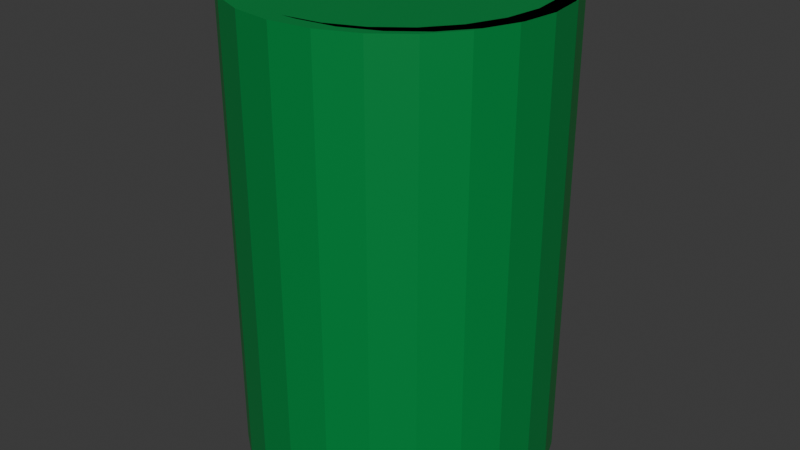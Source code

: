 # Source: 7up_can.blend  (saved by Blender 5.1.30; exported with 4.5.12 LTS)
import bpy
from mathutils import Matrix  # noqa: F401  (used for matrix-valued properties, if any)

bpy.ops.wm.read_factory_settings(use_empty=True)
scene = bpy.context.scene
scene.name = 'Scene'

# ---- collections
col_collection = bpy.data.collections.new('Collection'); scene.collection.children.link(col_collection)

# ---- materials (node trees are filled in below, after node groups)
mat_bodygreen = bpy.data.materials.new('BodyGreen')
mat_ringsilver = bpy.data.materials.new('RingSilver')

# ---- material node trees
mat_bodygreen.use_nodes = True; mat_bodygreen.node_tree.nodes.clear()
_N = mat_bodygreen.node_tree.nodes; _L = mat_bodygreen.node_tree.links
n0 = _N.new('ShaderNodeBsdfPrincipled'); n0.name = 'Principled BSDF'; n0.location = (-200, 100)
n0.inputs[0].default_value = (0.0, 0.2423, 0.04817, 1.0)
n1 = _N.new('ShaderNodeOutputMaterial'); n1.name = 'Material Output'; n1.location = (200, 100)
_L.new(n0.outputs[0], n1.inputs[0])
n1.is_active_output = True
mat_ringsilver.use_nodes = True; mat_ringsilver.node_tree.nodes.clear()
_N = mat_ringsilver.node_tree.nodes; _L = mat_ringsilver.node_tree.links
n0 = _N.new('ShaderNodeBsdfPrincipled'); n0.name = 'Principled BSDF'; n0.location = (-200, 100)
n0.inputs[0].default_value = (0.4342, 0.4342, 0.4342, 1.0)
n1 = _N.new('ShaderNodeOutputMaterial'); n1.name = 'Material Output'; n1.location = (200, 100)
_L.new(n0.outputs[0], n1.inputs[0])
n1.is_active_output = True

# ---- world
world_world = bpy.data.worlds.new('World'); scene.world = world_world
world_world.use_nodes = True; world_world.node_tree.nodes.clear()
_N = world_world.node_tree.nodes; _L = world_world.node_tree.links
n0 = _N.new('ShaderNodeOutputWorld'); n0.name = 'World Output'; n0.location = (200, 100)
n1 = _N.new('ShaderNodeBackground'); n1.name = 'Background'; n1.location = (-200, 100)
n1.inputs[0].default_value = (0.05088, 0.05088, 0.05088, 1.0)
_L.new(n1.outputs[0], n0.inputs[0])
n0.is_active_output = True
world_world.color = (0.05088, 0.05088, 0.05088)
world_world.sun_shadow_jitter_overblur = 0.0

# ---- meshes
me_cylinder = bpy.data.meshes.new('Cylinder')
me_cylinder.from_pydata([(0.0, 0.4496, -0.75), (0.0, 0.4496, 0.75), (0.1164, 0.4342, -0.75), (0.1164, 0.4342, 0.75), (0.2248, 0.3893, -0.75), (0.2248, 0.3893, 0.75), (0.3179, 0.3179, -0.75), (0.3179, 0.3179, 0.75), (0.3893, 0.2248, -0.75), (0.3893, 0.2248, 0.75), (0.4342, 0.1164, -0.75), (0.4342, 0.1164, 0.75), (0.4496, 0.0, -0.75), (0.4496, 0.0, 0.75), (0.4342, -0.1164, -0.75), (0.4342, -0.1164, 0.75), (0.3893, -0.2248, -0.75), (0.3893, -0.2248, 0.75), (0.3179, -0.3179, -0.75), (0.3179, -0.3179, 0.75), (0.2248, -0.3893, -0.75), (0.2248, -0.3893, 0.75), (0.1164, -0.4342, -0.75), (0.1164, -0.4342, 0.75), (0.0, -0.4496, -0.75), (0.0, -0.4496, 0.75), (-0.1164, -0.4342, -0.75), (-0.1164, -0.4342, 0.75), (-0.2248, -0.3893, -0.75), (-0.2248, -0.3893, 0.75), (-0.3179, -0.3179, -0.75), (-0.3179, -0.3179, 0.75), (-0.3893, -0.2248, -0.75), (-0.3893, -0.2248, 0.75), (-0.4342, -0.1164, -0.75), (-0.4342, -0.1164, 0.75), (-0.4496, 0.0, -0.75), (-0.4496, 0.0, 0.75), (-0.4342, 0.1164, -0.75), (-0.4342, 0.1164, 0.75), (-0.3893, 0.2248, -0.75), (-0.3893, 0.2248, 0.75), (-0.3179, 0.3179, -0.75), (-0.3179, 0.3179, 0.75), (-0.2248, 0.3893, -0.75), (-0.2248, 0.3893, 0.75), (-0.1164, 0.4342, -0.75), (-0.1164, 0.4342, 0.75), (0.1294, 0.483, 0.75), (0.0, 0.5, 0.75), (0.25, 0.433, 0.75), (0.3536, 0.3536, 0.75), (0.433, 0.25, 0.75), (0.483, 0.1294, 0.75), (0.5, 0.0, 0.75), (0.483, -0.1294, 0.75), (0.433, -0.25, 0.75), (0.3536, -0.3536, 0.75), (0.25, -0.433, 0.75), (0.1294, -0.483, 0.75), (0.0, -0.5, 0.75), (-0.1294, -0.483, 0.75), (-0.25, -0.433, 0.75), (-0.3536, -0.3536, 0.75), (-0.433, -0.25, 0.75), (-0.483, -0.1294, 0.75), (-0.5, 0.0, 0.75), (-0.483, 0.1294, 0.75), (-0.433, 0.25, 0.75), (-0.3536, 0.3536, 0.75), (-0.25, 0.433, 0.75), (-0.1294, 0.483, 0.75), (0.1664, 0.4342, 0.75), (0.05, 0.4496, 0.75), (0.2748, 0.3893, 0.75), (0.3679, 0.3179, 0.75), (0.4393, 0.2248, 0.75), (0.4842, 0.1164, 0.75), (0.4996, 0.0, 0.75), (0.4842, -0.1164, 0.75), (0.4393, -0.2248, 0.75), (0.3679, -0.3179, 0.75), (0.2748, -0.3893, 0.75), (0.1664, -0.4342, 0.75), (0.05, -0.4496, 0.75), (-0.06636, -0.4342, 0.75), (-0.1748, -0.3893, 0.75), (-0.2679, -0.3179, 0.75), (-0.3393, -0.2248, 0.75), (-0.3842, -0.1164, 0.75), (-0.3996, 0.0, 0.75), (-0.3842, 0.1164, 0.75), (-0.3393, 0.2248, 0.75), (-0.2679, 0.3179, 0.75), (-0.1748, 0.3893, 0.75), (-0.06636, 0.4342, 0.75), (0.0, 0.5, -0.75), (0.1294, 0.483, -0.75), (0.25, 0.433, -0.75), (0.3536, 0.3536, -0.75), (0.433, 0.25, -0.75), (0.483, 0.1294, -0.75), (0.5, 0.0, -0.75), (0.483, -0.1294, -0.75), (0.433, -0.25, -0.75), (0.3536, -0.3536, -0.75), (0.25, -0.433, -0.75), (0.1294, -0.483, -0.75), (0.0, -0.5, -0.75), (-0.1294, -0.483, -0.75), (-0.25, -0.433, -0.75), (-0.3536, -0.3536, -0.75), (-0.433, -0.25, -0.75), (-0.483, -0.1294, -0.75), (-0.5, 0.0, -0.75), (-0.483, 0.1294, -0.75), (-0.433, 0.25, -0.75), (-0.3536, 0.3536, -0.75), (-0.25, 0.433, -0.75), (-0.1294, 0.483, -0.75), (0.0, 0.4496, -0.75), (0.1164, 0.4342, -0.75), (0.2248, 0.3893, -0.75), (0.3179, 0.3179, -0.75), (0.3893, 0.2248, -0.75), (0.4342, 0.1164, -0.75), (0.4496, 0.0, -0.75), (0.4342, -0.1164, -0.75), (0.3893, -0.2248, -0.75), (0.3179, -0.3179, -0.75), (0.2248, -0.3893, -0.75), (0.1164, -0.4342, -0.75), (0.0, -0.4496, -0.75), (-0.1164, -0.4342, -0.75), (-0.2248, -0.3893, -0.75), (-0.3179, -0.3179, -0.75), (-0.3893, -0.2248, -0.75), (-0.4342, -0.1164, -0.75), (-0.4496, 0.0, -0.75), (-0.4342, 0.1164, -0.75), (-0.3893, 0.2248, -0.75), (-0.3179, 0.3179, -0.75), (-0.2248, 0.3893, -0.75), (-0.1164, 0.4342, -0.75), (0.02, 0.4496, -0.75), (0.1364, 0.4342, -0.75), (0.2448, 0.3893, -0.75), (0.3379, 0.3179, -0.75), (0.4093, 0.2248, -0.75), (0.4542, 0.1164, -0.75), (0.4696, 0.0, -0.75), (0.4542, -0.1164, -0.75), (0.4093, -0.2248, -0.75), (0.3379, -0.3179, -0.75), (0.2448, -0.3893, -0.75), (0.1364, -0.4342, -0.75), (0.02, -0.4496, -0.75), (-0.09636, -0.4342, -0.75), (-0.2048, -0.3893, -0.75), (-0.2979, -0.3179, -0.75), (-0.3693, -0.2248, -0.75), (-0.4142, -0.1164, -0.75), (-0.4296, 0.0, -0.75), (-0.4142, 0.1164, -0.75), (-0.3693, 0.2248, -0.75), (-0.2979, 0.3179, -0.75), (-0.2048, 0.3893, -0.75), (-0.09636, 0.4342, -0.75)], [], [(96, 49, 48, 97), (97, 48, 50, 98), (98, 50, 51, 99), (99, 51, 52, 100), (100, 52, 53, 101), (101, 53, 54, 102), (102, 54, 55, 103), (103, 55, 56, 104), (104, 56, 57, 105), (105, 57, 58, 106), (106, 58, 59, 107), (107, 59, 60, 108), (108, 60, 61, 109), (109, 61, 62, 110), (110, 62, 63, 111), (111, 63, 64, 112), (112, 64, 65, 113), (113, 65, 66, 114), (114, 66, 67, 115), (115, 67, 68, 116), (116, 68, 69, 117), (117, 69, 70, 118), (45, 43, 93, 94), (118, 70, 71, 119), (119, 71, 49, 96), (6, 8, 124, 123), (1, 3, 48, 49), (3, 5, 50, 48), (5, 7, 51, 50), (7, 9, 52, 51), (9, 11, 53, 52), (11, 13, 54, 53), (13, 15, 55, 54), (15, 17, 56, 55), (17, 19, 57, 56), (19, 21, 58, 57), (21, 23, 59, 58), (23, 25, 60, 59), (25, 27, 61, 60), (27, 29, 62, 61), (29, 31, 63, 62), (31, 33, 64, 63), (33, 35, 65, 64), (35, 37, 66, 65), (37, 39, 67, 66), (39, 41, 68, 67), (41, 43, 69, 68), (43, 45, 70, 69), (45, 47, 71, 70), (47, 1, 49, 71), (72, 73, 95, 94, 93, 92, 91, 90, 89, 88, 87, 86, 85, 84, 83, 82, 81, 80, 79, 78, 77, 76, 75, 74), (31, 29, 86, 87), (17, 15, 79, 80), (47, 45, 94, 95), (3, 1, 73, 72), (33, 31, 87, 88), (19, 17, 80, 81), (1, 47, 95, 73), (5, 3, 72, 74), (35, 33, 88, 89), (21, 19, 81, 82), (7, 5, 74, 75), (37, 35, 89, 90), (23, 21, 82, 83), (9, 7, 75, 76), (39, 37, 90, 91), (25, 23, 83, 84), (11, 9, 76, 77), (41, 39, 91, 92), (27, 25, 84, 85), (13, 11, 77, 78), (43, 41, 92, 93), (29, 27, 85, 86), (15, 13, 78, 79), (2, 0, 96, 97), (4, 2, 97, 98), (6, 4, 98, 99), (8, 6, 99, 100), (10, 8, 100, 101), (12, 10, 101, 102), (14, 12, 102, 103), (16, 14, 103, 104), (18, 16, 104, 105), (20, 18, 105, 106), (22, 20, 106, 107), (24, 22, 107, 108), (26, 24, 108, 109), (28, 26, 109, 110), (30, 28, 110, 111), (32, 30, 111, 112), (34, 32, 112, 113), (36, 34, 113, 114), (38, 36, 114, 115), (40, 38, 115, 116), (42, 40, 116, 117), (44, 42, 117, 118), (46, 44, 118, 119), (0, 46, 119, 96), (134, 135, 159, 158), (36, 38, 139, 138), (22, 24, 132, 131), (8, 10, 125, 124), (38, 40, 140, 139), (24, 26, 133, 132), (10, 12, 126, 125), (40, 42, 141, 140), (26, 28, 134, 133), (12, 14, 127, 126), (42, 44, 142, 141), (28, 30, 135, 134), (14, 16, 128, 127), (44, 46, 143, 142), (0, 2, 121, 120), (30, 32, 136, 135), (16, 18, 129, 128), (46, 0, 120, 143), (2, 4, 122, 121), (32, 34, 137, 136), (18, 20, 130, 129), (4, 6, 123, 122), (34, 36, 138, 137), (20, 22, 131, 130), (144, 145, 146, 147, 148, 149, 150, 151, 152, 153, 154, 155, 156, 157, 158, 159, 160, 161, 162, 163, 164, 165, 166, 167), (127, 128, 152, 151), (142, 143, 167, 166), (120, 121, 145, 144), (135, 136, 160, 159), (128, 129, 153, 152), (143, 120, 144, 167), (121, 122, 146, 145), (136, 137, 161, 160), (129, 130, 154, 153), (122, 123, 147, 146), (137, 138, 162, 161), (130, 131, 155, 154), (123, 124, 148, 147), (138, 139, 163, 162), (131, 132, 156, 155), (124, 125, 149, 148), (139, 140, 164, 163), (132, 133, 157, 156), (125, 126, 150, 149), (140, 141, 165, 164), (133, 134, 158, 157), (126, 127, 151, 150), (141, 142, 166, 165)])
_uv = me_cylinder.uv_layers.new(name='UVMap')
_uv.uv.foreach_set('vector', [1.0, 0.5, 1.0, 1.0, 0.9583, 1.0, 0.9583, 0.5, 0.9583, 0.5, 0.9583, 1.0, 0.9167, 1.0, 0.9167, 0.5, 0.9167, 0.5, 0.9167, 1.0, 0.875, 1.0, 0.875, 0.5, 0.875, 0.5, 0.875, 1.0, 0.8333, 1.0, 0.8333, 0.5, 0.8333, 0.5, 0.8333, 1.0, 0.7917, 1.0, 0.7917, 0.5, 0.7917, 0.5, 0.7917, 1.0, 0.75, 1.0, 0.75, 0.5, 0.75, 0.5, 0.75, 1.0, 0.7083, 1.0, 0.7083, 0.5, 0.7083, 0.5, 0.7083, 1.0, 0.6667, 1.0, 0.6667, 0.5, 0.6667, 0.5, 0.6667, 1.0, 0.625, 1.0, 0.625, 0.5, 0.625, 0.5, 0.625, 1.0, 0.5833, 1.0, 0.5833, 0.5, 0.5833, 0.5, 0.5833, 1.0, 0.5417, 1.0, 0.5417, 0.5, 0.5417, 0.5, 0.5417, 1.0, 0.5, 1.0, 0.5, 0.5, 0.5, 0.5, 0.5, 1.0, 0.4583, 1.0, 0.4583, 0.5, 0.4583, 0.5, 0.4583, 1.0, 0.4167, 1.0, 0.4167, 0.5, 0.4167, 0.5, 0.4167, 1.0, 0.375, 1.0, 0.375, 0.5, 0.375, 0.5, 0.375, 1.0, 0.3333, 1.0, 0.3333, 0.5, 0.3333, 0.5, 0.3333, 1.0, 0.2917, 1.0, 0.2917, 0.5, 0.2917, 0.5, 0.2917, 1.0, 0.25, 1.0, 0.25, 0.5, 0.25, 0.5, 0.25, 1.0, 0.2083, 1.0, 0.2083, 0.5, 0.2083, 0.5, 0.2083, 1.0, 0.1667, 1.0, 0.1667, 0.5, 0.1667, 0.5, 0.1667, 1.0, 0.125, 1.0, 0.125, 0.5, 0.125, 0.5, 0.125, 1.0, 0.08333, 1.0, 0.08333, 0.5, 0.1421, 0.4369, 0.09741, 0.4026, 0.09741, 0.4026, 0.1421, 0.4369, 0.08333, 0.5, 0.08333, 1.0, 0.04167, 1.0, 0.04167, 0.5, 0.04167, 0.5, 0.04167, 1.0, -1.863e-07, 1.0, -1.863e-07, 0.5, 0.9026, 0.4026, 0.9369, 0.3579, 0.9369, 0.3579, 0.9026, 0.4026, 0.25, 0.4658, 0.3059, 0.4584, 0.3121, 0.4818, 0.25, 0.49, 0.3059, 0.4584, 0.3579, 0.4369, 0.37, 0.4578, 0.3121, 0.4818, 0.3579, 0.4369, 0.4026, 0.4026, 0.4197, 0.4197, 0.37, 0.4578, 0.4026, 0.4026, 0.4369, 0.3579, 0.4578, 0.37, 0.4197, 0.4197, 0.4369, 0.3579, 0.4584, 0.3059, 0.4818, 0.3121, 0.4578, 0.37, 0.4584, 0.3059, 0.4658, 0.25, 0.49, 0.25, 0.4818, 0.3121, 0.4658, 0.25, 0.4584, 0.1941, 0.4818, 0.1879, 0.49, 0.25, 0.4584, 0.1941, 0.4369, 0.1421, 0.4578, 0.13, 0.4818, 0.1879, 0.4369, 0.1421, 0.4026, 0.09741, 0.4197, 0.08029, 0.4578, 0.13, 0.4026, 0.09741, 0.3579, 0.06312, 0.37, 0.04215, 0.4197, 0.08029, 0.3579, 0.06312, 0.3059, 0.04156, 0.3121, 0.01818, 0.37, 0.04215, 0.3059, 0.04156, 0.25, 0.03421, 0.25, 0.01, 0.3121, 0.01818, 0.25, 0.03421, 0.1941, 0.04156, 0.1879, 0.01818, 0.25, 0.01, 0.1941, 0.04156, 0.1421, 0.06312, 0.13, 0.04215, 0.1879, 0.01818, 0.1421, 0.06312, 0.09741, 0.09741, 0.08029, 0.08029, 0.13, 0.04215, 0.09741, 0.09741, 0.06312, 0.1421, 0.04215, 0.13, 0.08029, 0.08029, 0.06312, 0.1421, 0.04156, 0.1941, 0.01818, 0.1879, 0.04215, 0.13, 0.04156, 0.1941, 0.03421, 0.25, 0.01, 0.25, 0.01818, 0.1879, 0.03421, 0.25, 0.04156, 0.3059, 0.01818, 0.3121, 0.01, 0.25, 0.04156, 0.3059, 0.06312, 0.3579, 0.04215, 0.37, 0.01818, 0.3121, 0.06312, 0.3579, 0.09741, 0.4026, 0.08029, 0.4197, 0.04215, 0.37, 0.09741, 0.4026, 0.1421, 0.4369, 0.13, 0.4578, 0.08029, 0.4197, 0.1421, 0.4369, 0.1941, 0.4584, 0.1879, 0.4818, 0.13, 0.4578, 0.1941, 0.4584, 0.25, 0.4658, 0.25, 0.49, 0.1879, 0.4818, 0.3059, 0.4584, 0.25, 0.4658, 0.1941, 0.4584, 0.1421, 0.4369, 0.09741, 0.4026, 0.06312, 0.3579, 0.04156, 0.3059, 0.03421, 0.25, 0.04156, 0.1941, 0.06312, 0.1421, 0.09741, 0.09741, 0.1421, 0.06312, 0.1941, 0.04156, 0.25, 0.03421, 0.3059, 0.04156, 0.3579, 0.06312, 0.4026, 0.09741, 0.4369, 0.1421, 0.4584, 0.1941, 0.4658, 0.25, 0.4584, 0.3059, 0.4369, 0.3579, 0.4026, 0.4026, 0.3579, 0.4369, 0.09741, 0.09741, 0.1421, 0.06312, 0.1421, 0.06312, 0.09741, 0.09741, 0.4369, 0.1421, 0.4584, 0.1941, 0.4584, 0.1941, 0.4369, 0.1421, 0.1941, 0.4584, 0.1421, 0.4369, 0.1421, 0.4369, 0.1941, 0.4584, 0.3059, 0.4584, 0.25, 0.4658, 0.25, 0.4658, 0.3059, 0.4584, 0.06312, 0.1421, 0.09741, 0.09741, 0.09741, 0.09741, 0.06312, 0.1421, 0.4026, 0.09741, 0.4369, 0.1421, 0.4369, 0.1421, 0.4026, 0.09741, 0.25, 0.4658, 0.1941, 0.4584, 0.1941, 0.4584, 0.25, 0.4658, 0.3579, 0.4369, 0.3059, 0.4584, 0.3059, 0.4584, 0.3579, 0.4369, 0.04156, 0.1941, 0.06312, 0.1421, 0.06312, 0.1421, 0.04156, 0.1941, 0.3579, 0.06312, 0.4026, 0.09741, 0.4026, 0.09741, 0.3579, 0.06312, 0.4026, 0.4026, 0.3579, 0.4369, 0.3579, 0.4369, 0.4026, 0.4026, 0.03421, 0.25, 0.04156, 0.1941, 0.04156, 0.1941, 0.03421, 0.25, 0.3059, 0.04156, 0.3579, 0.06312, 0.3579, 0.06312, 0.3059, 0.04156, 0.4369, 0.3579, 0.4026, 0.4026, 0.4026, 0.4026, 0.4369, 0.3579, 0.04156, 0.3059, 0.03421, 0.25, 0.03421, 0.25, 0.04156, 0.3059, 0.25, 0.03421, 0.3059, 0.04156, 0.3059, 0.04156, 0.25, 0.03421, 0.4584, 0.3059, 0.4369, 0.3579, 0.4369, 0.3579, 0.4584, 0.3059, 0.06312, 0.3579, 0.04156, 0.3059, 0.04156, 0.3059, 0.06312, 0.3579, 0.1941, 0.04156, 0.25, 0.03421, 0.25, 0.03421, 0.1941, 0.04156, 0.4658, 0.25, 0.4584, 0.3059, 0.4584, 0.3059, 0.4658, 0.25, 0.09741, 0.4026, 0.06312, 0.3579, 0.06312, 0.3579, 0.09741, 0.4026, 0.1421, 0.06312, 0.1941, 0.04156, 0.1941, 0.04156, 0.1421, 0.06312, 0.4584, 0.1941, 0.4658, 0.25, 0.4658, 0.25, 0.4584, 0.1941, 0.8059, 0.4584, 0.75, 0.4658, 0.75, 0.49, 0.8121, 0.4818, 0.8579, 0.4369, 0.8059, 0.4584, 0.8121, 0.4818, 0.87, 0.4578, 0.9026, 0.4026, 0.8579, 0.4369, 0.87, 0.4578, 0.9197, 0.4197, 0.9369, 0.3579, 0.9026, 0.4026, 0.9197, 0.4197, 0.9578, 0.37, 0.9584, 0.3059, 0.9369, 0.3579, 0.9578, 0.37, 0.9818, 0.3121, 0.9658, 0.25, 0.9584, 0.3059, 0.9818, 0.3121, 0.99, 0.25, 0.9584, 0.1941, 0.9658, 0.25, 0.99, 0.25, 0.9818, 0.1879, 0.9369, 0.1421, 0.9584, 0.1941, 0.9818, 0.1879, 0.9578, 0.13, 0.9026, 0.09741, 0.9369, 0.1421, 0.9578, 0.13, 0.9197, 0.08029, 0.8579, 0.06312, 0.9026, 0.09741, 0.9197, 0.08029, 0.87, 0.04215, 0.8059, 0.04156, 0.8579, 0.06312, 0.87, 0.04215, 0.8121, 0.01818, 0.75, 0.03421, 0.8059, 0.04156, 0.8121, 0.01818, 0.75, 0.01, 0.6941, 0.04156, 0.75, 0.03421, 0.75, 0.01, 0.6879, 0.01818, 0.6421, 0.06312, 0.6941, 0.04156, 0.6879, 0.01818, 0.63, 0.04215, 0.5974, 0.09741, 0.6421, 0.06312, 0.63, 0.04215, 0.5803, 0.08029, 0.5631, 0.1421, 0.5974, 0.09741, 0.5803, 0.08029, 0.5422, 0.13, 0.5416, 0.1941, 0.5631, 0.1421, 0.5422, 0.13, 0.5182, 0.1879, 0.5342, 0.25, 0.5416, 0.1941, 0.5182, 0.1879, 0.51, 0.25, 0.5416, 0.3059, 0.5342, 0.25, 0.51, 0.25, 0.5182, 0.3121, 0.5631, 0.3579, 0.5416, 0.3059, 0.5182, 0.3121, 0.5422, 0.37, 0.5974, 0.4026, 0.5631, 0.3579, 0.5422, 0.37, 0.5803, 0.4197, 0.6421, 0.4369, 0.5974, 0.4026, 0.5803, 0.4197, 0.63, 0.4578, 0.6941, 0.4584, 0.6421, 0.4369, 0.63, 0.4578, 0.6879, 0.4818, 0.75, 0.4658, 0.6941, 0.4584, 0.6879, 0.4818, 0.75, 0.49, 0.6421, 0.06312, 0.5974, 0.09741, 0.5974, 0.09741, 0.6421, 0.06312, 0.5342, 0.25, 0.5416, 0.3059, 0.5416, 0.3059, 0.5342, 0.25, 0.8059, 0.04156, 0.75, 0.03421, 0.75, 0.03421, 0.8059, 0.04156, 0.9369, 0.3579, 0.9584, 0.3059, 0.9584, 0.3059, 0.9369, 0.3579, 0.5416, 0.3059, 0.5631, 0.3579, 0.5631, 0.3579, 0.5416, 0.3059, 0.75, 0.03421, 0.6941, 0.04156, 0.6941, 0.04156, 0.75, 0.03421, 0.9584, 0.3059, 0.9658, 0.25, 0.9658, 0.25, 0.9584, 0.3059, 0.5631, 0.3579, 0.5974, 0.4026, 0.5974, 0.4026, 0.5631, 0.3579, 0.6941, 0.04156, 0.6421, 0.06312, 0.6421, 0.06312, 0.6941, 0.04156, 0.9658, 0.25, 0.9584, 0.1941, 0.9584, 0.1941, 0.9658, 0.25, 0.5974, 0.4026, 0.6421, 0.4369, 0.6421, 0.4369, 0.5974, 0.4026, 0.6421, 0.06312, 0.5974, 0.09741, 0.5974, 0.09741, 0.6421, 0.06312, 0.9584, 0.1941, 0.9369, 0.1421, 0.9369, 0.1421, 0.9584, 0.1941, 0.6421, 0.4369, 0.6941, 0.4584, 0.6941, 0.4584, 0.6421, 0.4369, 0.75, 0.4658, 0.8059, 0.4584, 0.8059, 0.4584, 0.75, 0.4658, 0.5974, 0.09741, 0.5631, 0.1421, 0.5631, 0.1421, 0.5974, 0.09741, 0.9369, 0.1421, 0.9026, 0.09741, 0.9026, 0.09741, 0.9369, 0.1421, 0.6941, 0.4584, 0.75, 0.4658, 0.75, 0.4658, 0.6941, 0.4584, 0.8059, 0.4584, 0.8579, 0.4369, 0.8579, 0.4369, 0.8059, 0.4584, 0.5631, 0.1421, 0.5416, 0.1941, 0.5416, 0.1941, 0.5631, 0.1421, 0.9026, 0.09741, 0.8579, 0.06312, 0.8579, 0.06312, 0.9026, 0.09741, 0.8579, 0.4369, 0.9026, 0.4026, 0.9026, 0.4026, 0.8579, 0.4369, 0.5416, 0.1941, 0.5342, 0.25, 0.5342, 0.25, 0.5416, 0.1941, 0.8579, 0.06312, 0.8059, 0.04156, 0.8059, 0.04156, 0.8579, 0.06312, 0.75, 0.4658, 0.8059, 0.4584, 0.8579, 0.4369, 0.9026, 0.4026, 0.9369, 0.3579, 0.9584, 0.3059, 0.9658, 0.25, 0.9584, 0.1941, 0.9369, 0.1421, 0.9026, 0.09741, 0.8579, 0.06312, 0.8059, 0.04156, 0.75, 0.03421, 0.6941, 0.04156, 0.6421, 0.06312, 0.5974, 0.09741, 0.5631, 0.1421, 0.5416, 0.1941, 0.5342, 0.25, 0.5416, 0.3059, 0.5631, 0.3579, 0.5974, 0.4026, 0.6421, 0.4369, 0.6941, 0.4584, 0.9584, 0.1941, 0.9369, 0.1421, 0.9369, 0.1421, 0.9584, 0.1941, 0.6421, 0.4369, 0.6941, 0.4584, 0.6941, 0.4584, 0.6421, 0.4369, 0.75, 0.4658, 0.8059, 0.4584, 0.8059, 0.4584, 0.75, 0.4658, 0.5974, 0.09741, 0.5631, 0.1421, 0.5631, 0.1421, 0.5974, 0.09741, 0.9369, 0.1421, 0.9026, 0.09741, 0.9026, 0.09741, 0.9369, 0.1421, 0.6941, 0.4584, 0.75, 0.4658, 0.75, 0.4658, 0.6941, 0.4584, 0.8059, 0.4584, 0.8579, 0.4369, 0.8579, 0.4369, 0.8059, 0.4584, 0.5631, 0.1421, 0.5416, 0.1941, 0.5416, 0.1941, 0.5631, 0.1421, 0.9026, 0.09741, 0.8579, 0.06312, 0.8579, 0.06312, 0.9026, 0.09741, 0.8579, 0.4369, 0.9026, 0.4026, 0.9026, 0.4026, 0.8579, 0.4369, 0.5416, 0.1941, 0.5342, 0.25, 0.5342, 0.25, 0.5416, 0.1941, 0.8579, 0.06312, 0.8059, 0.04156, 0.8059, 0.04156, 0.8579, 0.06312, 0.9026, 0.4026, 0.9369, 0.3579, 0.9369, 0.3579, 0.9026, 0.4026, 0.5342, 0.25, 0.5416, 0.3059, 0.5416, 0.3059, 0.5342, 0.25, 0.8059, 0.04156, 0.75, 0.03421, 0.75, 0.03421, 0.8059, 0.04156, 0.9369, 0.3579, 0.9584, 0.3059, 0.9584, 0.3059, 0.9369, 0.3579, 0.5416, 0.3059, 0.5631, 0.3579, 0.5631, 0.3579, 0.5416, 0.3059, 0.75, 0.03421, 0.6941, 0.04156, 0.6941, 0.04156, 0.75, 0.03421, 0.9584, 0.3059, 0.9658, 0.25, 0.9658, 0.25, 0.9584, 0.3059, 0.5631, 0.3579, 0.5974, 0.4026, 0.5974, 0.4026, 0.5631, 0.3579, 0.6941, 0.04156, 0.6421, 0.06312, 0.6421, 0.06312, 0.6941, 0.04156, 0.9658, 0.25, 0.9584, 0.1941, 0.9584, 0.1941, 0.9658, 0.25, 0.5974, 0.4026, 0.6421, 0.4369, 0.6421, 0.4369, 0.5974, 0.4026])
me_cylinder.materials.append(mat_bodygreen)
me_cylinder.update()
me_torus = bpy.data.meshes.new('Torus')
me_torus.from_pydata([(0.02, 0.0, 0.0), (0.01, 0.0, 0.01732), (-0.01, 0.0, 0.01732), (-0.02, 0.0, 2.449e-18), (-0.01, 0.0, -0.01732), (0.01, 0.0, -0.01732), (0.004776, 0.07654, 0.0), (-0.004463, 0.07271, 0.01732), (-0.02294, 0.06506, 0.01732), (-0.03218, 0.06123, 2.449e-18), (-0.02294, 0.06506, -0.01732), (-0.004463, 0.07271, -0.01732), (-0.03858, 0.1414, 0.0), (-0.04565, 0.1344, 0.01732), (-0.05979, 0.1202, 0.01732), (-0.06686, 0.1131, 2.449e-18), (-0.05979, 0.1202, -0.01732), (-0.04565, 0.1344, -0.01732), (-0.1035, 0.1848, 0.0), (-0.1073, 0.1755, 0.01732), (-0.1149, 0.1571, 0.01732), (-0.1188, 0.1478, 2.449e-18), (-0.1149, 0.1571, -0.01732), (-0.1073, 0.1755, -0.01732), (-0.18, 0.2, 0.0), (-0.18, 0.19, 0.01732), (-0.18, 0.17, 0.01732), (-0.18, 0.16, 2.449e-18), (-0.18, 0.17, -0.01732), (-0.18, 0.19, -0.01732), (-0.2565, 0.1848, 0.0), (-0.2527, 0.1755, 0.01732), (-0.2451, 0.1571, 0.01732), (-0.2412, 0.1478, 2.449e-18), (-0.2451, 0.1571, -0.01732), (-0.2527, 0.1755, -0.01732), (-0.3214, 0.1414, 0.0), (-0.3144, 0.1344, 0.01732), (-0.3002, 0.1202, 0.01732), (-0.2931, 0.1131, 2.449e-18), (-0.3002, 0.1202, -0.01732), (-0.3144, 0.1344, -0.01732), (-0.3648, 0.07654, 0.0), (-0.3555, 0.07271, 0.01732), (-0.3371, 0.06506, 0.01732), (-0.3278, 0.06123, 2.449e-18), (-0.3371, 0.06506, -0.01732), (-0.3555, 0.07271, -0.01732), (-0.38, 1.748e-08, 0.0), (-0.37, 1.661e-08, 0.01732), (-0.35, 1.486e-08, 0.01732), (-0.34, 1.399e-08, 2.449e-18), (-0.35, 1.486e-08, -0.01732), (-0.37, 1.661e-08, -0.01732), (-0.3648, -0.07654, 0.0), (-0.3555, -0.07271, 0.01732), (-0.3371, -0.06506, 0.01732), (-0.3278, -0.06123, 2.449e-18), (-0.3371, -0.06506, -0.01732), (-0.3555, -0.07271, -0.01732), (-0.3214, -0.1414, 0.0), (-0.3144, -0.1344, 0.01732), (-0.3002, -0.1202, 0.01732), (-0.2931, -0.1131, 2.449e-18), (-0.3002, -0.1202, -0.01732), (-0.3144, -0.1344, -0.01732), (-0.2565, -0.1848, 0.0), (-0.2527, -0.1755, 0.01732), (-0.2451, -0.1571, 0.01732), (-0.2412, -0.1478, 2.449e-18), (-0.2451, -0.1571, -0.01732), (-0.2527, -0.1755, -0.01732), (-0.18, -0.2, 0.0), (-0.18, -0.19, 0.01732), (-0.18, -0.17, 0.01732), (-0.18, -0.16, 2.449e-18), (-0.18, -0.17, -0.01732), (-0.18, -0.19, -0.01732), (-0.1035, -0.1848, 0.0), (-0.1073, -0.1755, 0.01732), (-0.1149, -0.1571, 0.01732), (-0.1188, -0.1478, 2.449e-18), (-0.1149, -0.1571, -0.01732), (-0.1073, -0.1755, -0.01732), (-0.03858, -0.1414, 0.0), (-0.04565, -0.1344, 0.01732), (-0.05979, -0.1202, 0.01732), (-0.06686, -0.1131, 2.449e-18), (-0.05979, -0.1202, -0.01732), (-0.04565, -0.1344, -0.01732), (0.004776, -0.07654, 0.0), (-0.004463, -0.07271, 0.01732), (-0.02294, -0.06506, 0.01732), (-0.03218, -0.06123, 2.449e-18), (-0.02294, -0.06506, -0.01732), (-0.004463, -0.07271, -0.01732)], [], [(0, 6, 7, 1), (1, 7, 8, 2), (2, 8, 9, 3), (3, 9, 10, 4), (4, 10, 11, 5), (5, 11, 6, 0), (6, 12, 13, 7), (7, 13, 14, 8), (8, 14, 15, 9), (9, 15, 16, 10), (10, 16, 17, 11), (11, 17, 12, 6), (12, 18, 19, 13), (13, 19, 20, 14), (14, 20, 21, 15), (15, 21, 22, 16), (16, 22, 23, 17), (17, 23, 18, 12), (18, 24, 25, 19), (19, 25, 26, 20), (20, 26, 27, 21), (21, 27, 28, 22), (22, 28, 29, 23), (23, 29, 24, 18), (24, 30, 31, 25), (25, 31, 32, 26), (26, 32, 33, 27), (27, 33, 34, 28), (28, 34, 35, 29), (29, 35, 30, 24), (30, 36, 37, 31), (31, 37, 38, 32), (32, 38, 39, 33), (33, 39, 40, 34), (34, 40, 41, 35), (35, 41, 36, 30), (36, 42, 43, 37), (37, 43, 44, 38), (38, 44, 45, 39), (39, 45, 46, 40), (40, 46, 47, 41), (41, 47, 42, 36), (42, 48, 49, 43), (43, 49, 50, 44), (44, 50, 51, 45), (45, 51, 52, 46), (46, 52, 53, 47), (47, 53, 48, 42), (48, 54, 55, 49), (49, 55, 56, 50), (50, 56, 57, 51), (51, 57, 58, 52), (52, 58, 59, 53), (53, 59, 54, 48), (54, 60, 61, 55), (55, 61, 62, 56), (56, 62, 63, 57), (57, 63, 64, 58), (58, 64, 65, 59), (59, 65, 60, 54), (60, 66, 67, 61), (61, 67, 68, 62), (62, 68, 69, 63), (63, 69, 70, 64), (64, 70, 71, 65), (65, 71, 66, 60), (66, 72, 73, 67), (67, 73, 74, 68), (68, 74, 75, 69), (69, 75, 76, 70), (70, 76, 77, 71), (71, 77, 72, 66), (72, 78, 79, 73), (73, 79, 80, 74), (74, 80, 81, 75), (75, 81, 82, 76), (76, 82, 83, 77), (77, 83, 78, 72), (78, 84, 85, 79), (79, 85, 86, 80), (80, 86, 87, 81), (81, 87, 88, 82), (82, 88, 89, 83), (83, 89, 84, 78), (84, 90, 91, 85), (85, 91, 92, 86), (86, 92, 93, 87), (87, 93, 94, 88), (88, 94, 95, 89), (89, 95, 90, 84), (90, 0, 1, 91), (91, 1, 2, 92), (92, 2, 3, 93), (93, 3, 4, 94), (94, 4, 5, 95), (95, 5, 0, 90)])
_uv = me_torus.uv_layers.new(name='UVMap')
_uv.uv.foreach_set('vector', [0.5, 0.5, 0.5625, 0.5, 0.5625, 0.6667, 0.5, 0.6667, 0.5, 0.6667, 0.5625, 0.6667, 0.5625, 0.8333, 0.5, 0.8333, 0.5, 0.8333, 0.5625, 0.8333, 0.5625, 1.0, 0.5, 1.0, 0.5, -1.11e-16, 0.5625, -1.11e-16, 0.5625, 0.1667, 0.5, 0.1667, 0.5, 0.1667, 0.5625, 0.1667, 0.5625, 0.3333, 0.5, 0.3333, 0.5, 0.3333, 0.5625, 0.3333, 0.5625, 0.5, 0.5, 0.5, 0.5625, 0.5, 0.625, 0.5, 0.625, 0.6667, 0.5625, 0.6667, 0.5625, 0.6667, 0.625, 0.6667, 0.625, 0.8333, 0.5625, 0.8333, 0.5625, 0.8333, 0.625, 0.8333, 0.625, 1.0, 0.5625, 1.0, 0.5625, -1.11e-16, 0.625, -1.11e-16, 0.625, 0.1667, 0.5625, 0.1667, 0.5625, 0.1667, 0.625, 0.1667, 0.625, 0.3333, 0.5625, 0.3333, 0.5625, 0.3333, 0.625, 0.3333, 0.625, 0.5, 0.5625, 0.5, 0.625, 0.5, 0.6875, 0.5, 0.6875, 0.6667, 0.625, 0.6667, 0.625, 0.6667, 0.6875, 0.6667, 0.6875, 0.8333, 0.625, 0.8333, 0.625, 0.8333, 0.6875, 0.8333, 0.6875, 1.0, 0.625, 1.0, 0.625, -1.11e-16, 0.6875, -1.11e-16, 0.6875, 0.1667, 0.625, 0.1667, 0.625, 0.1667, 0.6875, 0.1667, 0.6875, 0.3333, 0.625, 0.3333, 0.625, 0.3333, 0.6875, 0.3333, 0.6875, 0.5, 0.625, 0.5, 0.6875, 0.5, 0.75, 0.5, 0.75, 0.6667, 0.6875, 0.6667, 0.6875, 0.6667, 0.75, 0.6667, 0.75, 0.8333, 0.6875, 0.8333, 0.6875, 0.8333, 0.75, 0.8333, 0.75, 1.0, 0.6875, 1.0, 0.6875, -1.11e-16, 0.75, -1.11e-16, 0.75, 0.1667, 0.6875, 0.1667, 0.6875, 0.1667, 0.75, 0.1667, 0.75, 0.3333, 0.6875, 0.3333, 0.6875, 0.3333, 0.75, 0.3333, 0.75, 0.5, 0.6875, 0.5, 0.75, 0.5, 0.8125, 0.5, 0.8125, 0.6667, 0.75, 0.6667, 0.75, 0.6667, 0.8125, 0.6667, 0.8125, 0.8333, 0.75, 0.8333, 0.75, 0.8333, 0.8125, 0.8333, 0.8125, 1.0, 0.75, 1.0, 0.75, -1.11e-16, 0.8125, -1.11e-16, 0.8125, 0.1667, 0.75, 0.1667, 0.75, 0.1667, 0.8125, 0.1667, 0.8125, 0.3333, 0.75, 0.3333, 0.75, 0.3333, 0.8125, 0.3333, 0.8125, 0.5, 0.75, 0.5, 0.8125, 0.5, 0.875, 0.5, 0.875, 0.6667, 0.8125, 0.6667, 0.8125, 0.6667, 0.875, 0.6667, 0.875, 0.8333, 0.8125, 0.8333, 0.8125, 0.8333, 0.875, 0.8333, 0.875, 1.0, 0.8125, 1.0, 0.8125, -1.11e-16, 0.875, -1.11e-16, 0.875, 0.1667, 0.8125, 0.1667, 0.8125, 0.1667, 0.875, 0.1667, 0.875, 0.3333, 0.8125, 0.3333, 0.8125, 0.3333, 0.875, 0.3333, 0.875, 0.5, 0.8125, 0.5, 0.875, 0.5, 0.9375, 0.5, 0.9375, 0.6667, 0.875, 0.6667, 0.875, 0.6667, 0.9375, 0.6667, 0.9375, 0.8333, 0.875, 0.8333, 0.875, 0.8333, 0.9375, 0.8333, 0.9375, 1.0, 0.875, 1.0, 0.875, -1.11e-16, 0.9375, -1.11e-16, 0.9375, 0.1667, 0.875, 0.1667, 0.875, 0.1667, 0.9375, 0.1667, 0.9375, 0.3333, 0.875, 0.3333, 0.875, 0.3333, 0.9375, 0.3333, 0.9375, 0.5, 0.875, 0.5, 0.9375, 0.5, 1.0, 0.5, 1.0, 0.6667, 0.9375, 0.6667, 0.9375, 0.6667, 1.0, 0.6667, 1.0, 0.8333, 0.9375, 0.8333, 0.9375, 0.8333, 1.0, 0.8333, 1.0, 1.0, 0.9375, 1.0, 0.9375, -1.11e-16, 1.0, -1.11e-16, 1.0, 0.1667, 0.9375, 0.1667, 0.9375, 0.1667, 1.0, 0.1667, 1.0, 0.3333, 0.9375, 0.3333, 0.9375, 0.3333, 1.0, 0.3333, 1.0, 0.5, 0.9375, 0.5, 0.0, 0.5, 0.0625, 0.5, 0.0625, 0.6667, 0.0, 0.6667, 0.0, 0.6667, 0.0625, 0.6667, 0.0625, 0.8333, 0.0, 0.8333, 0.0, 0.8333, 0.0625, 0.8333, 0.0625, 1.0, 0.0, 1.0, 0.0, -1.11e-16, 0.0625, -1.11e-16, 0.0625, 0.1667, 0.0, 0.1667, 0.0, 0.1667, 0.0625, 0.1667, 0.0625, 0.3333, 0.0, 0.3333, 0.0, 0.3333, 0.0625, 0.3333, 0.0625, 0.5, 0.0, 0.5, 0.0625, 0.5, 0.125, 0.5, 0.125, 0.6667, 0.0625, 0.6667, 0.0625, 0.6667, 0.125, 0.6667, 0.125, 0.8333, 0.0625, 0.8333, 0.0625, 0.8333, 0.125, 0.8333, 0.125, 1.0, 0.0625, 1.0, 0.0625, -1.11e-16, 0.125, -1.11e-16, 0.125, 0.1667, 0.0625, 0.1667, 0.0625, 0.1667, 0.125, 0.1667, 0.125, 0.3333, 0.0625, 0.3333, 0.0625, 0.3333, 0.125, 0.3333, 0.125, 0.5, 0.0625, 0.5, 0.125, 0.5, 0.1875, 0.5, 0.1875, 0.6667, 0.125, 0.6667, 0.125, 0.6667, 0.1875, 0.6667, 0.1875, 0.8333, 0.125, 0.8333, 0.125, 0.8333, 0.1875, 0.8333, 0.1875, 1.0, 0.125, 1.0, 0.125, -1.11e-16, 0.1875, -1.11e-16, 0.1875, 0.1667, 0.125, 0.1667, 0.125, 0.1667, 0.1875, 0.1667, 0.1875, 0.3333, 0.125, 0.3333, 0.125, 0.3333, 0.1875, 0.3333, 0.1875, 0.5, 0.125, 0.5, 0.1875, 0.5, 0.25, 0.5, 0.25, 0.6667, 0.1875, 0.6667, 0.1875, 0.6667, 0.25, 0.6667, 0.25, 0.8333, 0.1875, 0.8333, 0.1875, 0.8333, 0.25, 0.8333, 0.25, 1.0, 0.1875, 1.0, 0.1875, -1.11e-16, 0.25, -1.11e-16, 0.25, 0.1667, 0.1875, 0.1667, 0.1875, 0.1667, 0.25, 0.1667, 0.25, 0.3333, 0.1875, 0.3333, 0.1875, 0.3333, 0.25, 0.3333, 0.25, 0.5, 0.1875, 0.5, 0.25, 0.5, 0.3125, 0.5, 0.3125, 0.6667, 0.25, 0.6667, 0.25, 0.6667, 0.3125, 0.6667, 0.3125, 0.8333, 0.25, 0.8333, 0.25, 0.8333, 0.3125, 0.8333, 0.3125, 1.0, 0.25, 1.0, 0.25, -1.11e-16, 0.3125, -1.11e-16, 0.3125, 0.1667, 0.25, 0.1667, 0.25, 0.1667, 0.3125, 0.1667, 0.3125, 0.3333, 0.25, 0.3333, 0.25, 0.3333, 0.3125, 0.3333, 0.3125, 0.5, 0.25, 0.5, 0.3125, 0.5, 0.375, 0.5, 0.375, 0.6667, 0.3125, 0.6667, 0.3125, 0.6667, 0.375, 0.6667, 0.375, 0.8333, 0.3125, 0.8333, 0.3125, 0.8333, 0.375, 0.8333, 0.375, 1.0, 0.3125, 1.0, 0.3125, -1.11e-16, 0.375, -1.11e-16, 0.375, 0.1667, 0.3125, 0.1667, 0.3125, 0.1667, 0.375, 0.1667, 0.375, 0.3333, 0.3125, 0.3333, 0.3125, 0.3333, 0.375, 0.3333, 0.375, 0.5, 0.3125, 0.5, 0.375, 0.5, 0.4375, 0.5, 0.4375, 0.6667, 0.375, 0.6667, 0.375, 0.6667, 0.4375, 0.6667, 0.4375, 0.8333, 0.375, 0.8333, 0.375, 0.8333, 0.4375, 0.8333, 0.4375, 1.0, 0.375, 1.0, 0.375, -1.11e-16, 0.4375, -1.11e-16, 0.4375, 0.1667, 0.375, 0.1667, 0.375, 0.1667, 0.4375, 0.1667, 0.4375, 0.3333, 0.375, 0.3333, 0.375, 0.3333, 0.4375, 0.3333, 0.4375, 0.5, 0.375, 0.5, 0.4375, 0.5, 0.5, 0.5, 0.5, 0.6667, 0.4375, 0.6667, 0.4375, 0.6667, 0.5, 0.6667, 0.5, 0.8333, 0.4375, 0.8333, 0.4375, 0.8333, 0.5, 0.8333, 0.5, 1.0, 0.4375, 1.0, 0.4375, -1.11e-16, 0.5, -1.11e-16, 0.5, 0.1667, 0.4375, 0.1667, 0.4375, 0.1667, 0.5, 0.1667, 0.5, 0.3333, 0.4375, 0.3333, 0.4375, 0.3333, 0.5, 0.3333, 0.5, 0.5, 0.4375, 0.5])
me_torus.materials.append(mat_ringsilver)
me_torus.update()

# ---- objects
ob_canbody = bpy.data.objects.new('CanBody', me_cylinder)
ob_ringpull = bpy.data.objects.new('RingPull', me_torus)

# ---- transforms, parenting, visibility, modifiers, constraints
ob_canbody.location = (0.0, 0.0, 0.0)
ob_ringpull.location = (0.18, 0.0, 0.72)
ob_ringpull.scale = (1.0, 1.0, 0.4)

# ---- collection membership
col_collection.objects.link(ob_canbody)
col_collection.objects.link(ob_ringpull)

# ---- scene / render settings (as saved in the file)
scene.frame_start = 1; scene.frame_end = 24; scene.frame_set(1)
scene.render.engine = 'BLENDER_EEVEE_NEXT'
scene.render.bake_bias = 0.0
scene.render.bake_samples = 0
scene.cycles.sampling_pattern = 'TABULATED_SOBOL'
scene.eevee.use_volume_custom_range = False
bpy.context.view_layer.update()

# ---- added for rendering (the .blend has no active camera and no usable light): camera, sun
cam_auto = bpy.data.cameras.new('AutoCamera')
cam_auto.lens = 50.0
cam_auto.sensor_width = 36.0
cam_auto.clip_end = 1000.0
ob_auto_camera = bpy.data.objects.new('AutoCamera', cam_auto)
scene.collection.objects.link(ob_auto_camera)
ob_auto_camera.location = (1.9074, -2.28888, 1.52592)
ob_auto_camera.rotation_euler = (1.09748, -7.21219e-08, 0.694738)
scene.camera = ob_auto_camera
light_auto_sun = bpy.data.lights.new('AutoSun', 'SUN')
light_auto_sun.energy = 3.0
light_auto_sun.angle = 0.0523599
ob_auto_sun = bpy.data.objects.new('AutoSun', light_auto_sun)
scene.collection.objects.link(ob_auto_sun)
ob_auto_sun.rotation_euler = (0.872665, 0.174533, 0.523599)
bpy.context.view_layer.update()
